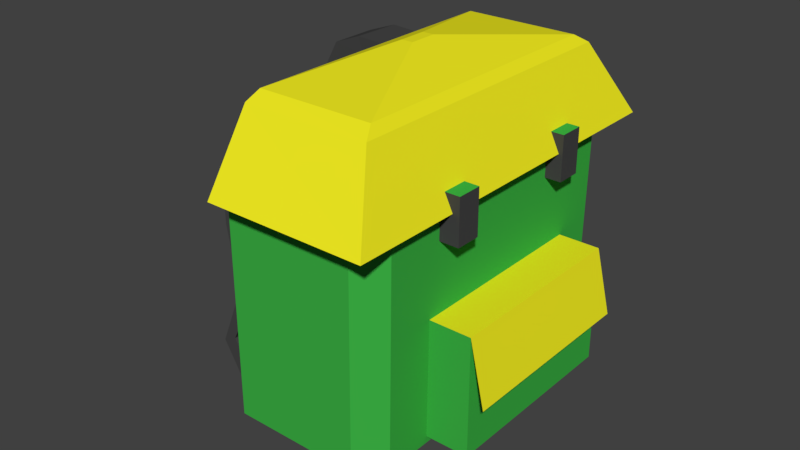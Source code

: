 # Source: SchoolBag.blend  (saved by Blender 2.78.0; exported with 4.5.12 LTS)
import bpy
from mathutils import Matrix  # noqa: F401  (used for matrix-valued properties, if any)

bpy.ops.wm.read_factory_settings(use_empty=True)
scene = bpy.context.scene
scene.name = 'Scene'

# ---- collections
col_collection_1 = bpy.data.collections.new('Collection 1'); scene.collection.children.link(col_collection_1)

# ---- materials (node trees are filled in below, after node groups)
mat_schoolbagbottom = bpy.data.materials.new('SchoolbagBottom')
mat_schoolbagbottom.alpha_threshold = 0.0
mat_schoolbagbottom.use_transparent_shadow = False
mat_schoolbagbottom.diffuse_color = (0.04653, 0.4575, 0.06041, 1.0)
mat_schoolbagbottom.roughness = 0.5
mat_schoolbagtop = bpy.data.materials.new('SchoolbagTop')
mat_schoolbagtop.alpha_threshold = 0.0
mat_schoolbagtop.use_transparent_shadow = False
mat_schoolbagtop.diffuse_color = (0.8829, 0.8341, 0.01543, 1.0)
mat_schoolbagtop.roughness = 0.5
mat_schoolbagstraps = bpy.data.materials.new('SchoolbagStraps')
mat_schoolbagstraps.alpha_threshold = 0.0
mat_schoolbagstraps.use_transparent_shadow = False
mat_schoolbagstraps.diffuse_color = (0.06072, 0.06072, 0.06072, 1.0)
mat_schoolbagstraps.roughness = 0.5

# ---- material node trees

# ---- world
world_world = bpy.data.worlds.new('World'); scene.world = world_world
world_world.color = (0.05088, 0.05088, 0.05088)
world_world.use_sun_shadow = False
world_world.sun_shadow_jitter_overblur = 0.0
world_world.cycles.sampling_method = 'MANUAL'

# ---- meshes
me_cube_006 = bpy.data.meshes.new('Cube.006')
me_cube_006.from_pydata([(-1.358, 1.751, -0.02198), (-1.358, 1.751, 0.7918), (-1.358, 1.974, -0.02198), (-1.358, 1.974, 0.7918), (-0.6822, 1.751, -0.02198), (-0.6822, 1.751, 0.7918), (-0.6822, 1.974, -0.02198), (-0.6822, 1.974, 0.7918), (-1.358, 1.445, 1.355), (-1.358, 1.568, 1.54), (-0.6822, 1.568, 1.54), (-0.6822, 1.445, 1.355), (-1.359, 1.106, 1.483), (-1.356, 1.18, 1.693), (-0.6809, 1.152, 1.693), (-0.684, 1.078, 1.483), (-1.377, 0.6913, 1.459), (-1.374, 0.7104, 1.68), (-0.6992, 0.6835, 1.673), (-0.7022, 0.6644, 1.452), (-1.406, -0.04628, 1.2), (-1.403, -0.02717, 1.421), (-0.7279, -0.0541, 1.414), (-0.731, -0.07321, 1.193), (-1.358, 1.812, -0.8912), (-1.358, 1.589, -0.8912), (-0.6822, 1.812, -0.8912), (-0.6822, 1.589, -0.8912), (-1.358, 2.173, -1.776), (-1.358, 1.975, -1.676), (-0.6822, 2.173, -1.776), (-0.6822, 1.925, -1.676), (-1.358, 1.808, -2.401), (-1.358, 1.691, -2.213), (-0.6822, 1.808, -2.401), (-0.6822, 1.691, -2.213), (-1.358, 1.247, -2.381), (-1.358, 1.246, -2.159), (-0.6822, 1.247, -2.381), (-0.6822, 1.246, -2.159), (-1.358, 0.1723, -1.775), (-0.6822, 0.1723, -1.775), (-0.6822, 0.2943, -1.59), (-1.358, 0.2943, -1.59), (-0.6822, 0.648, -2.065), (-0.6822, 0.526, -2.251), (-1.358, 0.648, -2.065), (-1.358, 0.526, -2.251), (0.8986, 2.349, 0.1333), (0.8986, 2.349, 0.9471), (0.8986, 2.571, 0.1333), (0.8986, 2.571, 0.9471), (1.574, 2.349, 0.1333), (1.574, 2.349, 0.9471), (1.574, 2.571, 0.1333), (1.574, 2.571, 0.9471), (0.8986, 2.043, 1.51), (0.8986, 2.165, 1.695), (1.574, 2.165, 1.695), (1.574, 2.043, 1.51), (0.8973, 1.703, 1.638), (0.9004, 1.778, 1.848), (1.575, 1.75, 1.848), (1.572, 1.676, 1.638), (0.8791, 1.289, 1.614), (0.8822, 1.308, 1.836), (1.557, 1.281, 1.829), (1.554, 1.262, 1.607), (0.8504, 0.5512, 1.355), (0.8534, 0.5703, 1.577), (1.528, 0.5434, 1.57), (1.525, 0.5243, 1.348), (0.8986, 2.409, -0.7359), (0.8986, 2.187, -0.7359), (1.574, 2.409, -0.7359), (1.574, 2.187, -0.7359), (0.8986, 2.195, -1.621), (0.8986, 1.997, -1.52), (1.574, 2.195, -1.621), (1.574, 1.997, -1.52), (0.8986, 1.831, -2.246), (0.8986, 1.714, -2.057), (1.574, 1.831, -2.246), (1.574, 1.714, -2.057), (0.8986, 1.27, -2.355), (0.8986, 1.268, -2.133), (1.574, 1.27, -2.355), (1.574, 1.268, -2.133), (0.8986, 0.6634, -2.149), (0.8986, 0.7482, -1.943), (1.574, 0.6634, -2.149), (1.574, 0.7482, -1.943), (0.8986, 0.09818, -1.915), (0.8986, 0.183, -1.71), (1.574, 0.09818, -1.915), (1.574, 0.183, -1.71), (0.8147, -1.044, 0.7644), (0.8147, -1.044, 1.353), (1.146, -1.044, 0.7644), (1.146, -1.044, 1.353), (0.8147, -1.393, 0.7644), (0.8147, -1.393, 1.353), (1.146, -1.393, 0.7644), (1.146, -1.393, 1.353), (-1.177, -1.039, 0.7372), (-1.177, -1.039, 1.326), (-0.846, -1.039, 0.7372), (-0.846, -1.039, 1.326), (-1.177, -1.429, 0.7372), (-1.177, -1.429, 1.326), (-0.846, -1.429, 0.7372), (-0.846, -1.429, 1.326), (-1.308, -0.9201, -1.729), (-1.308, -0.9201, -0.1707), (1.266, -0.9201, -1.729), (1.266, -0.9201, -0.1707), (-1.308, -1.716, -1.729), (-1.308, -1.716, -0.1707), (1.266, -1.716, -1.729), (1.266, -1.716, -0.1707), (-1.382, -1.959, -0.962), (1.191, -1.959, -0.962), (-2.253, 0.8596, 1.354), (2.18, 0.8596, 1.354), (-2.591, 0.7874, 1.107), (2.518, 0.7874, 1.107), (-2.591, -1.342, 1.107), (2.518, -1.342, 1.107), (-0.1475, 0.1876, 2.384), (0.2228, 0.1876, 2.384), (-0.1475, 0.03326, 2.384), (0.2228, 0.03326, 2.384), (1.834, -1.184, 1.354), (2.18, -0.8379, 1.354), (2.441, -1.306, 1.163), (-2.253, -0.8813, 1.354), (-1.95, -1.184, 1.354), (-2.481, -1.291, 1.187), (-2.121, 0.7277, -1.956), (-2.253, 0.8596, -1.824), (2.048, 0.7277, -1.956), (2.18, 0.8596, -1.824), (2.048, -0.74, -1.956), (2.18, -0.7963, -1.824), (1.779, -1.009, -1.956), (1.834, -1.142, -1.824), (-1.896, -1.009, -1.956), (-1.95, -1.142, -1.824), (-2.121, -0.7833, -1.956), (-2.253, -0.8397, -1.824), (-1.965, 0.8004, 2.028), (-1.785, 0.7547, 2.143), (1.904, 0.7547, 2.143), (2.074, 0.7979, 2.029), (-1.972, -0.8903, 2.032), (-1.785, -0.783, 2.143), (2.077, -0.8908, 2.031), (1.904, -0.783, 2.143)], [], [(0, 1, 3, 2), (2, 3, 7, 6), (6, 7, 5, 4), (4, 5, 1, 0), (4, 0, 25, 27), (3, 1, 8, 9), (8, 11, 15, 12), (1, 5, 11, 8), (7, 3, 9, 10), (5, 7, 10, 11), (15, 14, 18, 19), (10, 9, 13, 14), (11, 10, 14, 15), (9, 8, 12, 13), (19, 18, 22, 23), (13, 12, 16, 17), (12, 15, 19, 16), (14, 13, 17, 18), (22, 21, 20, 23), (17, 16, 20, 21), (16, 19, 23, 20), (18, 17, 21, 22), (26, 27, 31, 30), (2, 6, 26, 24), (0, 2, 24, 25), (6, 4, 27, 26), (30, 31, 35, 34), (25, 24, 28, 29), (27, 25, 29, 31), (24, 26, 30, 28), (35, 33, 37, 39), (29, 28, 32, 33), (31, 29, 33, 35), (28, 30, 34, 32), (47, 45, 41, 40), (32, 34, 38, 36), (34, 35, 39, 38), (33, 32, 36, 37), (46, 47, 40, 43), (44, 46, 43, 42), (38, 39, 44, 45), (40, 41, 42, 43), (39, 37, 46, 44), (37, 36, 47, 46), (45, 44, 42, 41), (36, 38, 45, 47), (48, 49, 51, 50), (50, 51, 55, 54), (54, 55, 53, 52), (52, 53, 49, 48), (52, 48, 73, 75), (51, 49, 56, 57), (56, 59, 63, 60), (49, 53, 59, 56), (55, 51, 57, 58), (53, 55, 58, 59), (63, 62, 66, 67), (58, 57, 61, 62), (59, 58, 62, 63), (57, 56, 60, 61), (67, 66, 70, 71), (61, 60, 64, 65), (60, 63, 67, 64), (62, 61, 65, 66), (70, 69, 68, 71), (65, 64, 68, 69), (64, 67, 71, 68), (66, 65, 69, 70), (74, 75, 79, 78), (50, 54, 74, 72), (48, 50, 72, 73), (54, 52, 75, 74), (78, 79, 83, 82), (73, 72, 76, 77), (75, 73, 77, 79), (72, 74, 78, 76), (83, 81, 85, 87), (77, 76, 80, 81), (79, 77, 81, 83), (76, 78, 82, 80), (86, 87, 91, 90), (80, 82, 86, 84), (82, 83, 87, 86), (81, 80, 84, 85), (89, 88, 92, 93), (85, 84, 88, 89), (87, 85, 89, 91), (84, 86, 90, 88), (92, 94, 95, 93), (91, 89, 93, 95), (88, 90, 94, 92), (90, 91, 95, 94), (96, 97, 99, 98), (98, 99, 103, 102), (102, 103, 101, 100), (100, 101, 97, 96), (98, 102, 100, 96), (103, 99, 97, 101), (104, 105, 107, 106), (106, 107, 111, 110), (110, 111, 109, 108), (108, 109, 105, 104), (106, 110, 108, 104), (111, 107, 105, 109), (112, 113, 115, 114), (114, 115, 119, 118), (118, 119, 117, 116), (116, 117, 113, 112), (114, 118, 116, 112), (119, 115, 113, 117), (119, 117, 120, 121), (149, 135, 122, 139), (137, 135, 122, 124, 126), (135, 149, 147, 136), (139, 122, 123, 141), (132, 134, 133, 123, 122, 135, 137, 136), (134, 132, 136, 137, 126, 127), (123, 133, 134, 127, 125), (124, 122, 150), (157, 155, 130, 131), (125, 153, 123), (127, 126, 154, 156), (150, 122, 123, 153), (151, 152, 129, 128), (152, 157, 131, 129), (125, 127, 156, 153), (155, 151, 128, 130), (129, 131, 130, 128), (132, 133, 134), (145, 132, 136, 147), (132, 145, 143, 133), (135, 136, 137), (141, 123, 133, 143), (140, 138, 139, 141), (144, 142, 143, 145), (142, 140, 141, 143), (148, 146, 147, 149), (138, 148, 149, 139), (145, 147, 146, 144), (140, 142, 144, 146, 148, 138), (153, 156, 157, 152), (156, 154, 155, 157), (154, 150, 151, 155), (150, 153, 152, 151), (126, 124, 150, 154)])
me_cube_006.polygons.foreach_set('material_index', [2, 2, 2, 2, 2, 2, 2, 2, 2, 2, 2, 2, 2, 2, 2, 2, 2, 2, 2, 2, 2, 2, 2, 2, 2, 2, 2, 2, 2, 2, 2, 2, 2, 2, 2, 2, 2, 2, 2, 2, 2, 2, 2, 2, 2, 2, 2, 2, 2, 2, 2, 2, 2, 2, 2, 2, 2, 2, 2, 2, 2, 2, 2, 2, 2, 2, 2, 2, 2, 2, 2, 2, 2, 2, 2, 2, 2, 2, 2, 2, 2, 2, 2, 2, 2, 2, 2, 2, 2, 2, 2, 2, 2, 2, 2, 2, 0, 0, 2, 2, 2, 2, 0, 0, 0, 0, 0, 0, 0, 1, 1, 0, 0, 0, 0, 0, 0, 0, 1, 1, 1, 1, 1, 1, 1, 1, 1, 1, 0, 0, 0, 0, 0, 0, 0, 0, 0, 0, 0, 0, 1, 1, 1, 1, 1])
me_cube_006.materials.append(mat_schoolbagbottom)
me_cube_006.materials.append(mat_schoolbagtop)
me_cube_006.materials.append(mat_schoolbagstraps)
me_cube_006.use_remesh_preserve_volume = False
me_cube_006.use_remesh_preserve_attributes = False
me_cube_006.use_mirror_vertex_groups = False
me_cube_006.update()

# ---- objects
ob_cube_005 = bpy.data.objects.new('Cube.005', me_cube_006)

# ---- transforms, parenting, visibility, modifiers, constraints
ob_cube_005.location = (0.0, 0.0, 0.0)
ob_cube_005.rotation_euler = (0.0, 0.0, 1.571)
ob_cube_005.scale = (1.047, 1.047, 1.047)
ob_cube_005.lineart.crease_threshold = 0.0

# ---- collection membership
col_collection_1.objects.link(ob_cube_005)

# ---- scene / render settings (as saved in the file)
scene.frame_start = 1; scene.frame_end = 250; scene.frame_set(0)
scene.render.engine = 'BLENDER_EEVEE_NEXT'
scene.render.resolution_percentage = 50
scene.render.dither_intensity = 0.0
scene.cycles.use_denoising = False
scene.cycles.samples = 128
scene.cycles.sampling_pattern = 'TABULATED_SOBOL'
scene.cycles.light_sampling_threshold = 0.0
scene.cycles.use_adaptive_sampling = False
scene.cycles.use_light_tree = False
scene.cycles.blur_glossy = 0.0
scene.cycles.sample_clamp_indirect = 0.0
scene.view_settings.view_transform = 'Standard'
bpy.context.view_layer.update()

# ---- added for rendering (the .blend has no active camera and no usable light): camera, sun
cam_auto = bpy.data.cameras.new('AutoCamera')
cam_auto.lens = 50.0
cam_auto.sensor_width = 36.0
cam_auto.clip_end = 1000.0
ob_auto_camera = bpy.data.objects.new('AutoCamera', cam_auto)
scene.collection.objects.link(ob_auto_camera)
ob_auto_camera.location = (7.75968, -9.73444, 6.45503)
ob_auto_camera.rotation_euler = (1.09748, -7.21219e-08, 0.694738)
scene.camera = ob_auto_camera
light_auto_sun = bpy.data.lights.new('AutoSun', 'SUN')
light_auto_sun.energy = 3.0
light_auto_sun.angle = 0.0523599
ob_auto_sun = bpy.data.objects.new('AutoSun', light_auto_sun)
scene.collection.objects.link(ob_auto_sun)
ob_auto_sun.rotation_euler = (0.872665, 0.174533, 0.523599)
bpy.context.view_layer.update()
